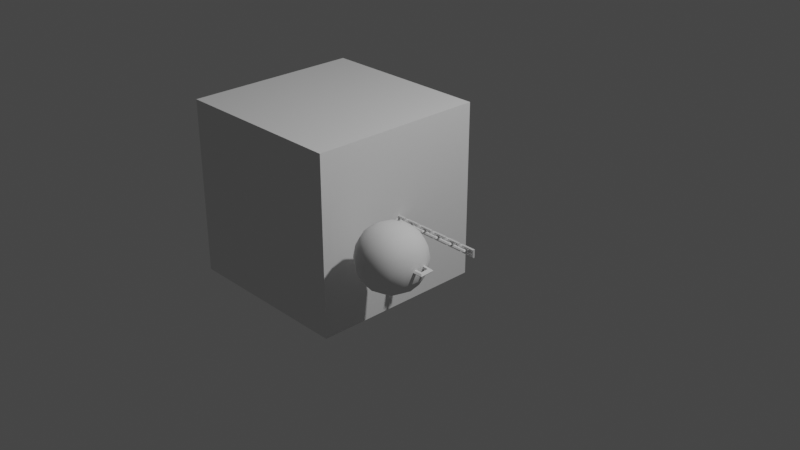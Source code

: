 # Source: ChainWeapon.blend  (saved by Blender 3.3.6; exported with 4.5.12 LTS)
import bpy
from mathutils import Matrix  # noqa: F401  (used for matrix-valued properties, if any)

bpy.ops.wm.read_factory_settings(use_empty=True)
scene = bpy.context.scene
scene.name = 'Scene'

# ---- collections
col_collection = bpy.data.collections.new('Collection'); scene.collection.children.link(col_collection)

# ---- node groups
ng_auto_smooth = bpy.data.node_groups.new('Auto Smooth', 'GeometryNodeTree')
_s = ng_auto_smooth.interface.new_socket(name='Geometry', in_out='OUTPUT', socket_type='NodeSocketGeometry')
_s = ng_auto_smooth.interface.new_socket(name='Geometry', in_out='INPUT', socket_type='NodeSocketGeometry')
_s = ng_auto_smooth.interface.new_socket(name='Angle', in_out='INPUT', socket_type='NodeSocketFloat')
_s.subtype = 'ANGLE'
_s.min_value = 0.0
_s.max_value = 3.142
ng_auto_smooth.is_modifier = True
_N = ng_auto_smooth.nodes; _L = ng_auto_smooth.links
n0 = _N.new('NodeGroupOutput'); n0.name = 'Group Output'; n0.location = (480, -100)
n1 = _N.new('NodeGroupInput'); n1.name = 'Group Input'; n1.location = (-420, -300)
n2 = _N.new('NodeGroupInput'); n2.name = 'Group Input.001'; n2.location = (-60, -100)
n3 = _N.new('GeometryNodeSetShadeSmooth'); n3.name = 'Set Shade Smooth'; n3.location = (120, -100)
n3.domain = 'EDGE'
n4 = _N.new('GeometryNodeSetShadeSmooth'); n4.name = 'Set Shade Smooth.001'; n4.location = (300, -100)
n5 = _N.new('GeometryNodeInputMeshEdgeAngle'); n5.name = 'Edge Angle'; n5.location = (-420, -220)
n6 = _N.new('GeometryNodeInputEdgeSmooth'); n6.name = 'Is Edge Smooth'; n6.location = (-60, -160)
n7 = _N.new('GeometryNodeInputShadeSmooth'); n7.name = 'Is Face Smooth'; n7.location = (-240, -340)
n8 = _N.new('FunctionNodeBooleanMath'); n8.name = 'Boolean Math'; n8.location = (-60, -220)
n9 = _N.new('FunctionNodeCompare'); n9.name = 'Compare'; n9.location = (-240, -180)
n9.operation = 'LESS_EQUAL'
_L.new(n5.outputs[0], n9.inputs[0])
_L.new(n4.outputs[0], n0.inputs[0])
_L.new(n1.outputs[1], n9.inputs[1])
_L.new(n9.outputs[0], n8.inputs[0])
_L.new(n7.outputs[0], n8.inputs[1])
_L.new(n2.outputs[0], n3.inputs[0])
_L.new(n6.outputs[0], n3.inputs[1])
_L.new(n3.outputs[0], n4.inputs[0])
_L.new(n8.outputs[0], n3.inputs[2])
n0.is_active_output = True

# ---- world
world_world = bpy.data.worlds.new('World'); scene.world = world_world
world_world.use_nodes = True; world_world.node_tree.nodes.clear()
_N = world_world.node_tree.nodes; _L = world_world.node_tree.links
n0 = _N.new('ShaderNodeOutputWorld'); n0.name = 'World Output'; n0.location = (300, 300)
n1 = _N.new('ShaderNodeBackground'); n1.name = 'Background'; n1.location = (10, 300)
n1.inputs[0].default_value = (0.05088, 0.05088, 0.05088, 1.0)
_L.new(n1.outputs[0], n0.inputs[0])
n0.is_active_output = True
world_world.color = (0.05088, 0.05088, 0.05088)
world_world.use_sun_shadow = False
world_world.sun_shadow_jitter_overblur = 0.0

# ---- cameras
cam_camera = bpy.data.cameras.new('Camera')
cam_camera.clip_end = 100.0
cam_camera.ortho_scale = 7.314

# ---- lights
light_light = bpy.data.lights.new('Light', 'POINT')
light_light.transmission_factor = 0.0
light_light.energy = 1000.0
light_light.shadow_soft_size = 0.1
light_light.shadow_maximum_resolution = 0.006
light_light.use_absolute_resolution = True

# ---- meshes
me_cube_001 = bpy.data.meshes.new('Cube.001')
me_cube_001.from_pydata([(-0.06208, -0.02421, -0.01303), (-0.06208, -0.02421, 0.01303), (-0.06208, 0.02421, -0.01303), (-0.06208, 0.02421, 0.01303), (0.03523, -0.02421, -0.01303), (0.03523, -0.02421, 0.01303), (0.03523, 0.02421, -0.01303), (0.03523, 0.02421, 0.01303), (-0.08312, 0.03866, -0.01303), (-0.08312, -0.03866, -0.01303), (-0.08312, -0.03866, 0.01303), (-0.08312, 0.03866, 0.01303), (0.05627, 0.03866, -0.01303), (0.05627, 0.03866, 0.01303), (0.05627, -0.03866, -0.01303), (0.05627, -0.03866, 0.01303), (-0.09196, -0.04781, 0.0), (-0.09196, 0.04781, 0.0), (0.06511, 0.04781, 0.0), (0.06511, -0.04781, 0.0), (-0.05219, -0.01519, 0.0), (0.02534, -0.01519, 0.0), (0.02534, 0.01519, 0.0), (-0.05219, 0.01519, 0.0)], [], [(16, 10, 11, 17), (17, 11, 13, 18), (18, 13, 15, 19), (19, 15, 10, 16), (21, 22, 6, 4), (20, 21, 4, 0), (2, 0, 9, 8), (1, 3, 11, 10), (6, 2, 8, 12), (3, 7, 13, 11), (4, 6, 12, 14), (7, 5, 15, 13), (0, 4, 14, 9), (5, 1, 10, 15), (22, 23, 2, 6), (23, 20, 0, 2), (14, 19, 16, 9), (12, 18, 19, 14), (8, 17, 18, 12), (9, 16, 17, 8), (3, 1, 20, 23), (7, 3, 23, 22), (1, 5, 21, 20), (5, 7, 22, 21)])
_uv = me_cube_001.uv_layers.new(name='UVMap')
_uv.uv.foreach_set('vector', [0.5, 0.0, 0.625, 0.0, 0.625, 0.25, 0.5, 0.25, 0.5, 0.25, 0.625, 0.25, 0.625, 0.5, 0.5, 0.5, 0.5, 0.5, 0.625, 0.5, 0.625, 0.75, 0.5, 0.75, 0.5, 0.75, 0.625, 0.75, 0.625, 1.0, 0.5, 1.0, 0.5, 0.7179, 0.5, 0.5321, 0.3429, 0.5321, 0.3429, 0.7179, 0.5, 0.7179, 0.5, 0.7179, 0.3429, 0.7179, 0.1571, 0.7179, 0.1571, 0.5321, 0.1571, 0.7179, 0.125, 0.75, 0.125, 0.5, 0.8429, 0.7179, 0.8429, 0.5321, 0.875, 0.5, 0.875, 0.75, 0.3429, 0.5321, 0.1571, 0.5321, 0.125, 0.5, 0.375, 0.5, 0.8429, 0.5321, 0.6571, 0.5321, 0.625, 0.5, 0.875, 0.5, 0.3429, 0.7179, 0.3429, 0.5321, 0.375, 0.5, 0.375, 0.75, 0.6571, 0.5321, 0.6571, 0.7179, 0.625, 0.75, 0.625, 0.5, 0.1571, 0.7179, 0.3429, 0.7179, 0.375, 0.75, 0.125, 0.75, 0.6571, 0.7179, 0.8429, 0.7179, 0.875, 0.75, 0.625, 0.75, 0.5, 0.5321, 0.5, 0.5321, 0.1571, 0.5321, 0.3429, 0.5321, 0.5, 0.5321, 0.5, 0.7179, 0.1571, 0.7179, 0.1571, 0.5321, 0.375, 0.75, 0.5, 0.75, 0.5, 1.0, 0.375, 1.0, 0.375, 0.5, 0.5, 0.5, 0.5, 0.75, 0.375, 0.75, 0.375, 0.25, 0.5, 0.25, 0.5, 0.5, 0.375, 0.5, 0.375, 0.0, 0.5, 0.0, 0.5, 0.25, 0.375, 0.25, 0.8429, 0.5321, 0.8429, 0.7179, 0.5, 0.7179, 0.5, 0.5321, 0.6571, 0.5321, 0.8429, 0.5321, 0.5, 0.5321, 0.5, 0.5321, 0.8429, 0.7179, 0.6571, 0.7179, 0.5, 0.7179, 0.5, 0.7179, 0.6571, 0.7179, 0.6571, 0.5321, 0.5, 0.5321, 0.5, 0.7179])
me_cube_001.update()
me_cube_002 = bpy.data.meshes.new('Cube.002')
me_cube_002.from_pydata([(-0.5794, -0.2177, -0.2454), (-0.5794, -0.2177, 0.1798), (-0.5794, 0.2076, -0.2454), (-0.5794, 0.2076, 0.1798), (-0.1542, -0.2177, -0.2454), (-0.1542, -0.2177, 0.1798), (-0.1542, 0.2076, -0.2454), (-0.1542, 0.2076, 0.1798), (-0.6104, 0.1211, -0.2764), (-0.626, -0.005049, -0.2919), (-0.6104, -0.1312, -0.2764), (-0.6104, -0.2487, -0.1589), (-0.626, -0.2642, -0.03276), (-0.6104, -0.2487, 0.09338), (-0.6104, -0.1312, 0.2109), (-0.626, -0.005049, 0.2264), (-0.6104, 0.1211, 0.2109), (-0.6104, 0.2386, 0.09338), (-0.626, 0.2541, -0.03276), (-0.6104, 0.2386, -0.1589), (-0.2406, 0.2386, -0.2764), (-0.3668, 0.2541, -0.2919), (-0.4929, 0.2386, -0.2764), (-0.4929, 0.2386, 0.2109), (-0.3668, 0.2541, 0.2264), (-0.2406, 0.2386, 0.2109), (-0.1232, 0.2386, 0.09338), (-0.1076, 0.2541, -0.03276), (-0.1232, 0.2386, -0.1589), (-0.1232, -0.1312, -0.2764), (-0.1076, -0.005049, -0.2919), (-0.1232, 0.1211, -0.2764), (-0.1232, 0.1211, 0.2109), (-0.1076, -0.005049, 0.2264), (-0.1232, -0.1312, 0.2109), (-0.1232, -0.2487, 0.09338), (-0.1076, -0.2642, -0.03276), (-0.1232, -0.2487, -0.1589), (-0.4929, -0.2487, -0.2764), (-0.3668, -0.2642, -0.2919), (-0.2406, -0.2487, -0.2764), (-0.2406, -0.2487, 0.2109), (-0.3668, -0.2642, 0.2264), (-0.4929, -0.2487, 0.2109), (-0.6767, -0.1395, -0.1672), (-0.6992, -0.1467, -0.03276), (-0.6767, -0.1395, 0.1017), (-0.6992, -0.005049, -0.1744), (-0.7237, -0.005049, -0.03276), (-0.6992, -0.005049, 0.1089), (-0.6767, 0.1294, -0.1672), (-0.6992, 0.1366, -0.03276), (-0.6767, 0.1294, 0.1017), (-0.5012, 0.3049, -0.1672), (-0.5084, 0.3274, -0.03276), (-0.5012, 0.3049, 0.1017), (-0.3668, 0.3274, -0.1744), (-0.3668, 0.3519, -0.03276), (-0.3668, 0.3274, 0.1089), (-0.2323, 0.3049, -0.1672), (-0.2251, 0.3274, -0.03276), (-0.2323, 0.3049, 0.1017), (-0.05681, 0.1294, -0.1672), (-0.03434, 0.1366, -0.03276), (-0.05681, 0.1294, 0.1017), (-0.03434, -0.005049, -0.1744), (-0.009819, -0.005049, -0.03276), (-0.03434, -0.005049, 0.1089), (-0.05681, -0.1395, -0.1672), (-0.03434, -0.1467, -0.03276), (-0.05681, -0.1395, 0.1017), (-0.2323, -0.315, -0.1672), (-0.2251, -0.3375, -0.03276), (-0.2323, -0.315, 0.1017), (-0.3668, -0.3375, -0.1744), (-0.3668, -0.362, -0.03276), (-0.3668, -0.3375, 0.1089), (-0.5012, -0.315, -0.1672), (-0.5084, -0.3375, -0.03276), (-0.5012, -0.315, 0.1017), (-0.5012, 0.1294, -0.3427), (-0.3668, 0.1366, -0.3652), (-0.2323, 0.1294, -0.3427), (-0.5084, -0.005049, -0.3652), (-0.3668, -0.005049, -0.3897), (-0.2251, -0.005049, -0.3652), (-0.5012, -0.1395, -0.3427), (-0.3668, -0.1467, -0.3652), (-0.2323, -0.1395, -0.3427), (-0.2323, 0.1294, 0.2772), (-0.3668, 0.1366, 0.2997), (-0.5012, 0.1294, 0.2772), (-0.2251, -0.005049, 0.2997), (-0.3668, -0.005049, 0.3242), (-0.5084, -0.005049, 0.2997), (-0.2323, -0.1395, 0.2772), (-0.3668, -0.1467, 0.2997), (-0.5012, -0.1395, 0.2772), (0.0726, -0.01647, -0.06901), (0.06474, -0.01647, 0.06543), (-0.06829, -0.01647, -0.06901), (-0.06899, -0.01647, 0.07265), (0.04652, -0.01647, -0.0444), (0.04146, -0.01647, 0.04204), (-0.04381, -0.01647, -0.0444), (-0.04426, -0.01647, 0.04667), (0.04652, 0.01647, -0.0444), (0.04146, 0.01647, 0.04204), (-0.04381, 0.01647, -0.0444), (-0.04426, 0.01647, 0.04667), (0.0726, 0.01647, -0.06901), (0.06474, 0.01647, 0.06543), (-0.06829, 0.01647, -0.06901), (-0.06899, 0.01647, 0.07265), (-0.08429, 0.0, 0.08875), (0.07909, 0.0, 0.07993), (0.0887, 0.0, -0.08431), (-0.08343, 0.0, -0.08431)], [], [(44, 45, 48, 47), (45, 46, 49, 48), (47, 48, 51, 50), (48, 49, 52, 51), (0, 11, 44, 10), (11, 12, 45, 44), (12, 13, 46, 45), (13, 1, 14, 46), (46, 14, 15, 49), (49, 15, 16, 52), (52, 16, 3, 17), (51, 52, 17, 18), (50, 51, 18, 19), (8, 50, 19, 2), (9, 47, 50, 8), (10, 44, 47, 9), (53, 54, 57, 56), (54, 55, 58, 57), (56, 57, 60, 59), (57, 58, 61, 60), (2, 19, 53, 22), (19, 18, 54, 53), (18, 17, 55, 54), (17, 3, 23, 55), (55, 23, 24, 58), (58, 24, 25, 61), (61, 25, 7, 26), (60, 61, 26, 27), (59, 60, 27, 28), (20, 59, 28, 6), (21, 56, 59, 20), (22, 53, 56, 21), (62, 63, 66, 65), (63, 64, 67, 66), (65, 66, 69, 68), (66, 67, 70, 69), (6, 28, 62, 31), (28, 27, 63, 62), (27, 26, 64, 63), (26, 7, 32, 64), (64, 32, 33, 67), (67, 33, 34, 70), (70, 34, 5, 35), (69, 70, 35, 36), (68, 69, 36, 37), (29, 68, 37, 4), (30, 65, 68, 29), (31, 62, 65, 30), (71, 72, 75, 74), (72, 73, 76, 75), (74, 75, 78, 77), (75, 76, 79, 78), (4, 37, 71, 40), (37, 36, 72, 71), (36, 35, 73, 72), (35, 5, 41, 73), (73, 41, 42, 76), (76, 42, 43, 79), (79, 43, 1, 13), (78, 79, 13, 12), (77, 78, 12, 11), (38, 77, 11, 0), (39, 74, 77, 38), (40, 71, 74, 39), (80, 81, 84, 83), (81, 82, 85, 84), (83, 84, 87, 86), (84, 85, 88, 87), (2, 22, 80, 8), (22, 21, 81, 80), (21, 20, 82, 81), (20, 6, 31, 82), (82, 31, 30, 85), (85, 30, 29, 88), (88, 29, 4, 40), (87, 88, 40, 39), (86, 87, 39, 38), (10, 86, 38, 0), (9, 83, 86, 10), (8, 80, 83, 9), (89, 90, 93, 92), (90, 91, 94, 93), (92, 93, 96, 95), (93, 94, 97, 96), (7, 25, 89, 32), (25, 24, 90, 89), (24, 23, 91, 90), (23, 3, 16, 91), (91, 16, 15, 94), (94, 15, 14, 97), (97, 14, 1, 43), (96, 97, 43, 42), (95, 96, 42, 41), (34, 95, 41, 5), (33, 92, 95, 34), (32, 89, 92, 33), (107, 111, 110, 106), (103, 102, 98, 99), (102, 104, 100, 98), (105, 103, 99, 101), (106, 110, 112, 108), (109, 113, 111, 107), (115, 111, 113, 114), (116, 110, 111, 115), (105, 109, 107, 103), (103, 107, 106, 102), (117, 112, 110, 116), (102, 106, 108, 104), (100, 117, 116, 98), (98, 116, 115, 99), (99, 115, 114, 101)])
me_cube_002.polygons.foreach_set('use_smooth', [True] * 111)
_uv = me_cube_002.uv_layers.new(name='UVMap')
_uv.uv.foreach_set('vector', [0.4375, 0.0625, 0.5, 0.0625, 0.5, 0.125, 0.4375, 0.125, 0.5, 0.0625, 0.5625, 0.0625, 0.5625, 0.125, 0.5, 0.125, 0.4375, 0.125, 0.5, 0.125, 0.5, 0.1875, 0.4375, 0.1875, 0.5, 0.125, 0.5625, 0.125, 0.5625, 0.1875, 0.5, 0.1875, 0.375, 0.0, 0.4375, 0.0, 0.4375, 0.0625, 0.375, 0.0625, 0.4375, 0.0, 0.5, 0.0, 0.5, 0.0625, 0.4375, 0.0625, 0.5, 0.0, 0.5625, 0.0, 0.5625, 0.0625, 0.5, 0.0625, 0.5625, 0.0, 0.625, 0.0, 0.625, 0.0625, 0.5625, 0.0625, 0.5625, 0.0625, 0.625, 0.0625, 0.625, 0.125, 0.5625, 0.125, 0.5625, 0.125, 0.625, 0.125, 0.625, 0.1875, 0.5625, 0.1875, 0.5625, 0.1875, 0.625, 0.1875, 0.625, 0.25, 0.5625, 0.25, 0.5, 0.1875, 0.5625, 0.1875, 0.5625, 0.25, 0.5, 0.25, 0.4375, 0.1875, 0.5, 0.1875, 0.5, 0.25, 0.4375, 0.25, 0.375, 0.1875, 0.4375, 0.1875, 0.4375, 0.25, 0.375, 0.25, 0.375, 0.125, 0.4375, 0.125, 0.4375, 0.1875, 0.375, 0.1875, 0.375, 0.0625, 0.4375, 0.0625, 0.4375, 0.125, 0.375, 0.125, 0.4375, 0.3125, 0.5, 0.3125, 0.5, 0.375, 0.4375, 0.375, 0.5, 0.3125, 0.5625, 0.3125, 0.5625, 0.375, 0.5, 0.375, 0.4375, 0.375, 0.5, 0.375, 0.5, 0.4375, 0.4375, 0.4375, 0.5, 0.375, 0.5625, 0.375, 0.5625, 0.4375, 0.5, 0.4375, 0.375, 0.25, 0.4375, 0.25, 0.4375, 0.3125, 0.375, 0.3125, 0.4375, 0.25, 0.5, 0.25, 0.5, 0.3125, 0.4375, 0.3125, 0.5, 0.25, 0.5625, 0.25, 0.5625, 0.3125, 0.5, 0.3125, 0.5625, 0.25, 0.625, 0.25, 0.625, 0.3125, 0.5625, 0.3125, 0.5625, 0.3125, 0.625, 0.3125, 0.625, 0.375, 0.5625, 0.375, 0.5625, 0.375, 0.625, 0.375, 0.625, 0.4375, 0.5625, 0.4375, 0.5625, 0.4375, 0.625, 0.4375, 0.625, 0.5, 0.5625, 0.5, 0.5, 0.4375, 0.5625, 0.4375, 0.5625, 0.5, 0.5, 0.5, 0.4375, 0.4375, 0.5, 0.4375, 0.5, 0.5, 0.4375, 0.5, 0.375, 0.4375, 0.4375, 0.4375, 0.4375, 0.5, 0.375, 0.5, 0.375, 0.375, 0.4375, 0.375, 0.4375, 0.4375, 0.375, 0.4375, 0.375, 0.3125, 0.4375, 0.3125, 0.4375, 0.375, 0.375, 0.375, 0.4375, 0.5625, 0.5, 0.5625, 0.5, 0.625, 0.4375, 0.625, 0.5, 0.5625, 0.5625, 0.5625, 0.5625, 0.625, 0.5, 0.625, 0.4375, 0.625, 0.5, 0.625, 0.5, 0.6875, 0.4375, 0.6875, 0.5, 0.625, 0.5625, 0.625, 0.5625, 0.6875, 0.5, 0.6875, 0.375, 0.5, 0.4375, 0.5, 0.4375, 0.5625, 0.375, 0.5625, 0.4375, 0.5, 0.5, 0.5, 0.5, 0.5625, 0.4375, 0.5625, 0.5, 0.5, 0.5625, 0.5, 0.5625, 0.5625, 0.5, 0.5625, 0.5625, 0.5, 0.625, 0.5, 0.625, 0.5625, 0.5625, 0.5625, 0.5625, 0.5625, 0.625, 0.5625, 0.625, 0.625, 0.5625, 0.625, 0.5625, 0.625, 0.625, 0.625, 0.625, 0.6875, 0.5625, 0.6875, 0.5625, 0.6875, 0.625, 0.6875, 0.625, 0.75, 0.5625, 0.75, 0.5, 0.6875, 0.5625, 0.6875, 0.5625, 0.75, 0.5, 0.75, 0.4375, 0.6875, 0.5, 0.6875, 0.5, 0.75, 0.4375, 0.75, 0.375, 0.6875, 0.4375, 0.6875, 0.4375, 0.75, 0.375, 0.75, 0.375, 0.625, 0.4375, 0.625, 0.4375, 0.6875, 0.375, 0.6875, 0.375, 0.5625, 0.4375, 0.5625, 0.4375, 0.625, 0.375, 0.625, 0.4375, 0.8125, 0.5, 0.8125, 0.5, 0.875, 0.4375, 0.875, 0.5, 0.8125, 0.5625, 0.8125, 0.5625, 0.875, 0.5, 0.875, 0.4375, 0.875, 0.5, 0.875, 0.5, 0.9375, 0.4375, 0.9375, 0.5, 0.875, 0.5625, 0.875, 0.5625, 0.9375, 0.5, 0.9375, 0.375, 0.75, 0.4375, 0.75, 0.4375, 0.8125, 0.375, 0.8125, 0.4375, 0.75, 0.5, 0.75, 0.5, 0.8125, 0.4375, 0.8125, 0.5, 0.75, 0.5625, 0.75, 0.5625, 0.8125, 0.5, 0.8125, 0.5625, 0.75, 0.625, 0.75, 0.625, 0.8125, 0.5625, 0.8125, 0.5625, 0.8125, 0.625, 0.8125, 0.625, 0.875, 0.5625, 0.875, 0.5625, 0.875, 0.625, 0.875, 0.625, 0.9375, 0.5625, 0.9375, 0.5625, 0.9375, 0.625, 0.9375, 0.625, 1.0, 0.5625, 1.0, 0.5, 0.9375, 0.5625, 0.9375, 0.5625, 1.0, 0.5, 1.0, 0.4375, 0.9375, 0.5, 0.9375, 0.5, 1.0, 0.4375, 1.0, 0.375, 0.9375, 0.4375, 0.9375, 0.4375, 1.0, 0.375, 1.0, 0.375, 0.875, 0.4375, 0.875, 0.4375, 0.9375, 0.375, 0.9375, 0.375, 0.8125, 0.4375, 0.8125, 0.4375, 0.875, 0.375, 0.875, 0.1875, 0.5625, 0.25, 0.5625, 0.25, 0.625, 0.1875, 0.625, 0.25, 0.5625, 0.3125, 0.5625, 0.3125, 0.625, 0.25, 0.625, 0.1875, 0.625, 0.25, 0.625, 0.25, 0.6875, 0.1875, 0.6875, 0.25, 0.625, 0.3125, 0.625, 0.3125, 0.6875, 0.25, 0.6875, 0.125, 0.5, 0.1875, 0.5, 0.1875, 0.5625, 0.125, 0.5625, 0.1875, 0.5, 0.25, 0.5, 0.25, 0.5625, 0.1875, 0.5625, 0.25, 0.5, 0.3125, 0.5, 0.3125, 0.5625, 0.25, 0.5625, 0.3125, 0.5, 0.375, 0.5, 0.375, 0.5625, 0.3125, 0.5625, 0.3125, 0.5625, 0.375, 0.5625, 0.375, 0.625, 0.3125, 0.625, 0.3125, 0.625, 0.375, 0.625, 0.375, 0.6875, 0.3125, 0.6875, 0.3125, 0.6875, 0.375, 0.6875, 0.375, 0.75, 0.3125, 0.75, 0.25, 0.6875, 0.3125, 0.6875, 0.3125, 0.75, 0.25, 0.75, 0.1875, 0.6875, 0.25, 0.6875, 0.25, 0.75, 0.1875, 0.75, 0.125, 0.6875, 0.1875, 0.6875, 0.1875, 0.75, 0.125, 0.75, 0.125, 0.625, 0.1875, 0.625, 0.1875, 0.6875, 0.125, 0.6875, 0.125, 0.5625, 0.1875, 0.5625, 0.1875, 0.625, 0.125, 0.625, 0.6875, 0.5625, 0.75, 0.5625, 0.75, 0.625, 0.6875, 0.625, 0.75, 0.5625, 0.8125, 0.5625, 0.8125, 0.625, 0.75, 0.625, 0.6875, 0.625, 0.75, 0.625, 0.75, 0.6875, 0.6875, 0.6875, 0.75, 0.625, 0.8125, 0.625, 0.8125, 0.6875, 0.75, 0.6875, 0.625, 0.5, 0.6875, 0.5, 0.6875, 0.5625, 0.625, 0.5625, 0.6875, 0.5, 0.75, 0.5, 0.75, 0.5625, 0.6875, 0.5625, 0.75, 0.5, 0.8125, 0.5, 0.8125, 0.5625, 0.75, 0.5625, 0.8125, 0.5, 0.875, 0.5, 0.875, 0.5625, 0.8125, 0.5625, 0.8125, 0.5625, 0.875, 0.5625, 0.875, 0.625, 0.8125, 0.625, 0.8125, 0.625, 0.875, 0.625, 0.875, 0.6875, 0.8125, 0.6875, 0.8125, 0.6875, 0.875, 0.6875, 0.875, 0.75, 0.8125, 0.75, 0.75, 0.6875, 0.8125, 0.6875, 0.8125, 0.75, 0.75, 0.75, 0.6875, 0.6875, 0.75, 0.6875, 0.75, 0.75, 0.6875, 0.75, 0.625, 0.6875, 0.6875, 0.6875, 0.6875, 0.75, 0.625, 0.75, 0.625, 0.625, 0.6875, 0.625, 0.6875, 0.6875, 0.625, 0.6875, 0.625, 0.5625, 0.6875, 0.5625, 0.6875, 0.625, 0.625, 0.625, 0.5512, 0.5739, 0.5625, 0.5625, 0.5, 0.5625, 0.5113, 0.5736, 0.5512, 0.5739, 0.5113, 0.5736, 0.5, 0.5625, 0.5625, 0.5625, 0.5113, 0.5736, 0.511, 0.6139, 0.5, 0.625, 0.5, 0.5625, 0.5515, 0.6136, 0.5512, 0.5739, 0.5625, 0.5625, 0.5625, 0.625, 0.5113, 0.5736, 0.5, 0.5625, 0.5, 0.625, 0.511, 0.6139, 0.5515, 0.6136, 0.5625, 0.625, 0.5625, 0.5625, 0.5512, 0.5739, 0.5625, 0.5625, 0.5625, 0.5625, 0.5625, 0.625, 0.5625, 0.625, 0.5, 0.5625, 0.5, 0.5625, 0.5625, 0.5625, 0.5625, 0.5625, 0.5515, 0.6136, 0.5515, 0.6136, 0.5512, 0.5739, 0.5512, 0.5739, 0.5512, 0.5739, 0.5512, 0.5739, 0.5113, 0.5736, 0.5113, 0.5736, 0.5, 0.625, 0.5, 0.625, 0.5, 0.5625, 0.5, 0.5625, 0.5113, 0.5736, 0.5113, 0.5736, 0.511, 0.6139, 0.511, 0.6139, 0.5, 0.625, 0.5, 0.625, 0.5, 0.5625, 0.5, 0.5625, 0.5, 0.5625, 0.5, 0.5625, 0.5625, 0.5625, 0.5625, 0.5625, 0.5625, 0.5625, 0.5625, 0.5625, 0.5625, 0.625, 0.5625, 0.625])
me_cube_002.update()
me_cube_004 = bpy.data.meshes.new('Cube.004')
me_cube_004.from_pydata([(-1.0, -1.0, -1.0), (-1.0, -1.0, 1.0), (-1.0, 1.0, -1.0), (-1.0, 1.0, 1.0), (1.0, -1.0, -1.0), (1.0, -1.0, 1.0), (1.0, 1.0, -1.0), (1.0, 1.0, 1.0)], [], [(0, 1, 3, 2), (2, 3, 7, 6), (6, 7, 5, 4), (4, 5, 1, 0), (2, 6, 4, 0), (7, 3, 1, 5)])
_uv = me_cube_004.uv_layers.new(name='UVMap')
_uv.uv.foreach_set('vector', [0.375, 0.0, 0.625, 0.0, 0.625, 0.25, 0.375, 0.25, 0.375, 0.25, 0.625, 0.25, 0.625, 0.5, 0.375, 0.5, 0.375, 0.5, 0.625, 0.5, 0.625, 0.75, 0.375, 0.75, 0.375, 0.75, 0.625, 0.75, 0.625, 1.0, 0.375, 1.0, 0.125, 0.5, 0.375, 0.5, 0.375, 0.75, 0.125, 0.75, 0.625, 0.5, 0.875, 0.5, 0.875, 0.75, 0.625, 0.75])
me_cube_004.update()
me_sphere_005 = bpy.data.meshes.new('Sphere.005')
me_sphere_005.from_pydata([(0.07466, 0.1802, 0.9808), (0.1464, 0.3536, 0.9239), (0.2126, 0.5133, 0.8315), (0.2706, 0.6533, 0.7071), (0.3182, 0.7682, 0.5556), (0.3536, 0.8536, 0.3827), (0.3753, 0.9061, 0.1951), (0.3827, 0.9239, 0.0), (0.3753, 0.9061, -0.1951), (0.3536, 0.8536, -0.3827), (0.3182, 0.7682, -0.5556), (0.2706, 0.6533, -0.7071), (0.2126, 0.5133, -0.8315), (0.1464, 0.3536, -0.9239), (0.07466, 0.1802, -0.9808), (0.1802, 0.07466, 0.9808), (0.3536, 0.1464, 0.9239), (0.5133, 0.2126, 0.8315), (0.6533, 0.2706, 0.7071), (0.7682, 0.3182, 0.5556), (0.8536, 0.3536, 0.3827), (0.9061, 0.3753, 0.1951), (0.9239, 0.3827, 0.0), (0.9061, 0.3753, -0.1951), (0.8536, 0.3536, -0.3827), (0.7682, 0.3182, -0.5556), (0.6533, 0.2706, -0.7071), (0.5133, 0.2126, -0.8315), (0.3536, 0.1464, -0.9239), (0.1802, 0.07466, -0.9808), (0.1802, -0.07466, 0.9808), (0.3536, -0.1464, 0.9239), (0.5133, -0.2126, 0.8315), (0.6533, -0.2706, 0.7071), (0.7682, -0.3182, 0.5556), (0.8536, -0.3536, 0.3827), (0.9061, -0.3753, 0.1951), (0.9239, -0.3827, 0.0), (0.9061, -0.3753, -0.1951), (0.8536, -0.3536, -0.3827), (0.7682, -0.3182, -0.5556), (0.6533, -0.2706, -0.7071), (0.5133, -0.2126, -0.8315), (0.3536, -0.1464, -0.9239), (0.1802, -0.07466, -0.9808), (0.07466, -0.1802, 0.9808), (0.1464, -0.3536, 0.9239), (0.2126, -0.5133, 0.8315), (0.2706, -0.6533, 0.7071), (0.3182, -0.7682, 0.5556), (0.3536, -0.8536, 0.3827), (0.3753, -0.9061, 0.1951), (0.3827, -0.9239, 0.0), (0.3753, -0.9061, -0.1951), (0.3536, -0.8536, -0.3827), (0.3182, -0.7682, -0.5556), (0.2706, -0.6533, -0.7071), (0.2126, -0.5133, -0.8315), (0.1464, -0.3536, -0.9239), (0.07466, -0.1802, -0.9808), (-0.07466, -0.1802, 0.9808), (-0.1464, -0.3536, 0.9239), (-0.2126, -0.5133, 0.8315), (-0.2706, -0.6533, 0.7071), (-0.3182, -0.7682, 0.5556), (-0.3536, -0.8536, 0.3827), (-0.3753, -0.9061, 0.1951), (-0.3827, -0.9239, 0.0), (-0.3753, -0.9061, -0.1951), (-0.3536, -0.8536, -0.3827), (-0.3182, -0.7682, -0.5556), (-0.2706, -0.6533, -0.7071), (-0.2126, -0.5133, -0.8315), (-0.1464, -0.3536, -0.9239), (-0.07466, -0.1802, -0.9808), (0.0, 0.0, -1.0), (-0.1802, -0.07466, 0.9808), (-0.3536, -0.1464, 0.9239), (-0.5133, -0.2126, 0.8315), (-0.6533, -0.2706, 0.7071), (-0.7682, -0.3182, 0.5556), (-0.8536, -0.3536, 0.3827), (-0.9061, -0.3753, 0.1951), (-0.9239, -0.3827, 0.0), (-0.9061, -0.3753, -0.1951), (-0.8536, -0.3536, -0.3827), (-0.7682, -0.3182, -0.5556), (-0.6533, -0.2706, -0.7071), (-0.5133, -0.2126, -0.8315), (-0.3536, -0.1464, -0.9239), (-0.1802, -0.07466, -0.9808), (0.0, 0.0, 1.0), (-0.1802, 0.07466, 0.9808), (-0.3536, 0.1464, 0.9239), (-0.5133, 0.2126, 0.8315), (-0.6533, 0.2706, 0.7071), (-0.7682, 0.3182, 0.5556), (-0.8536, 0.3536, 0.3827), (-0.9061, 0.3753, 0.1951), (-0.9239, 0.3827, 0.0), (-0.9061, 0.3753, -0.1951), (-0.8536, 0.3536, -0.3827), (-0.7682, 0.3182, -0.5556), (-0.6533, 0.2706, -0.7071), (-0.5133, 0.2126, -0.8315), (-0.3536, 0.1464, -0.9239), (-0.1802, 0.07466, -0.9808), (-0.07466, 0.1802, 0.9808), (-0.1464, 0.3536, 0.9239), (-0.2126, 0.5133, 0.8315), (-0.2706, 0.6533, 0.7071), (-0.3182, 0.7682, 0.5556), (-0.3536, 0.8536, 0.3827), (-0.3753, 0.9061, 0.1951), (-0.3827, 0.9239, 0.0), (-0.3753, 0.9061, -0.1951), (-0.3536, 0.8536, -0.3827), (-0.3182, 0.7682, -0.5556), (-0.2706, 0.6533, -0.7071), (-0.2126, 0.5133, -0.8315), (-0.1464, 0.3536, -0.9239), (-0.07466, 0.1802, -0.9808)], [(0, 1), (1, 2), (2, 3), (3, 4), (4, 5), (5, 6), (6, 7), (7, 8), (8, 9), (9, 10), (10, 11), (11, 12), (12, 13), (13, 14), (15, 16), (16, 17), (17, 18), (18, 19), (19, 20), (20, 21), (21, 22), (22, 23), (23, 24), (24, 25), (25, 26), (26, 27), (27, 28), (28, 29), (30, 31), (31, 32), (32, 33), (33, 34), (34, 35), (35, 36), (36, 37), (37, 38), (38, 39), (39, 40), (40, 41), (41, 42), (42, 43), (43, 44), (45, 46), (46, 47), (47, 48), (48, 49), (49, 50), (50, 51), (51, 52), (52, 53), (53, 54), (54, 55), (55, 56), (56, 57), (57, 58), (58, 59), (60, 61), (61, 62), (62, 63), (63, 64), (64, 65), (65, 66), (66, 67), (67, 68), (68, 69), (69, 70), (70, 71), (71, 72), (72, 73), (73, 74), (74, 75), (76, 77), (77, 78), (78, 79), (79, 80), (80, 81), (81, 82), (82, 83), (83, 84), (84, 85), (85, 86), (86, 87), (87, 88), (88, 89), (89, 90), (92, 93), (93, 94), (94, 95), (95, 96), (96, 97), (97, 98), (98, 99), (99, 100), (100, 101), (101, 102), (102, 103), (103, 104), (104, 105), (105, 106), (107, 108), (108, 109), (109, 110), (110, 111), (111, 112), (112, 113), (113, 114), (114, 115), (115, 116), (116, 117), (117, 118), (118, 119), (119, 120), (120, 121), (91, 0), (14, 75), (91, 15), (29, 75), (91, 30), (44, 75), (91, 45), (59, 75), (91, 60), (91, 76), (90, 75), (91, 92), (106, 75), (91, 107), (121, 75)], [])
_uv = me_sphere_005.uv_layers.new(name='UVMap')
_uv.uv.foreach_set('vector', [])
me_sphere_005.update()

# ---- curves / text
cu_beziercurve = bpy.data.curves.new('BezierCurve', 'CURVE')
cu_beziercurve.dimensions = '3D'
_sp = cu_beziercurve.splines.new('BEZIER'); _sp.bezier_points.add(1)
_sp.bezier_points.foreach_set('co', [-1.0, 0.0, 0.0, 1.0, 0.0, 0.0])
_sp.bezier_points.foreach_set('handle_left', [-1.781, 0.0, 0.0, 0.2192, 0.0, 0.0])
_sp.bezier_points.foreach_set('handle_right', [-0.2192, 0.0, 0.0, 1.781, 0.0, 0.0])
for _p, _l, _r in zip(_sp.bezier_points, ['ALIGNED', 'ALIGNED'], ['ALIGNED', 'ALIGNED']): _p.handle_left_type = _l; _p.handle_right_type = _r
_sp.order_u = 0
_sp.order_v = 0
cu_beziercurve.use_path = True
cu_beziercurve.fill_mode = 'FULL'
arm_armature_001 = bpy.data.armatures.new('Armature.001')  # bones are not reproduced

# ---- objects
ob_light = bpy.data.objects.new('Light', light_light)
ob_camera = bpy.data.objects.new('Camera', cam_camera)
ob_beziercurve = bpy.data.objects.new('BezierCurve', cu_beziercurve)
ob_cube = bpy.data.objects.new('Cube', me_cube_001)
ob_empty = bpy.data.objects.new('Empty', None)
ob_cube_001 = bpy.data.objects.new('Cube.001', me_cube_002)
ob_chainweapon_root = bpy.data.objects.new('ChainWeapon_Root', arm_armature_001)
ob_cube_002 = bpy.data.objects.new('Cube.002', me_cube_004)
ob_spherecontroller = bpy.data.objects.new('SphereController', me_sphere_005)

# ---- transforms, parenting, visibility, modifiers, constraints
ob_light.location = (4.076, 1.005, 5.904)
ob_light.rotation_euler = (0.6503, 0.05522, 1.866)
ob_light.lock_rotations_4d = False
ob_light.empty_display_type = 'ARROWS'
ob_light.color = (0.0, 0.0, 0.0, 0.0)
ob_light.lineart.crease_threshold = 0.0
ob_camera.location = (7.359, -6.926, 4.958)
ob_camera.rotation_euler = (1.109, 0.0, 0.8149)
ob_camera.lock_rotations_4d = False
ob_camera.empty_display_type = 'ARROWS'
ob_camera.color = (0.0, 0.0, 0.0, 0.0)
ob_camera.display_type = 'WIRE'
ob_camera.lineart.crease_threshold = 0.0
ob_beziercurve.location = (0.0, 0.0, 0.0)
_m = ob_beziercurve.modifiers.new('Hook', 'HOOK')
_m.center = (-1.0, 0.0, 0.0)
_m.matrix_inverse = ((1.0, 0.0, 0.0, 1.0), (0.0, 0.0, 1.0, 0.0), (0.0, -1.0, 0.0, 0.0), (0.0, 0.0, 0.0, 1.0))
_m.object = ob_chainweapon_root
_m.subtarget = 'Chain_Tip'
_m = ob_beziercurve.modifiers.new('Hook.001', 'HOOK')
_m.center = (1.0, 0.0, 0.0)
_m.matrix_inverse = ((1.0, 0.0, 0.0, -1.0), (0.0, 0.0, 1.0, 0.0), (0.0, -1.0, 0.0, 0.0), (0.0, 0.0, 0.0, 1.0))
_m.object = ob_chainweapon_root
_m.subtarget = 'Bone'
ob_cube.location = (0.0, 0.0, 0.0)
_m = ob_cube.modifiers.new('Array', 'ARRAY')
_m.fit_type = 'FIT_CURVE'
_m.count = 12
_m.curve = ob_beziercurve
_m.relative_offset_displace = (0.6, 0.0, 0.0)
_m.use_object_offset = True
_m.offset_object = ob_empty
_m = ob_cube.modifiers.new('Curve', 'CURVE')
_m.object = ob_beziercurve
ob_empty.location = (0.0, 0.0, 0.0)
ob_empty.rotation_euler = (1.571, -0.0, 0.0)
ob_cube_001.parent = ob_chainweapon_root
ob_cube_001.matrix_parent_inverse = Matrix(((1.0, -0.0, -0.0, 1.0), (-0.0, 0.0, 1.0, -0.5914), (0.0, -1.0, 0.0, -0.0), (0.0, 0.0, -0.0, 1.0)))
ob_cube_001.location = (-1.073, 0.005049, -0.0007827)
_m = ob_cube_001.modifiers.new('Auto Smooth', 'NODES')
_m.node_group = ng_auto_smooth
_gi = [s.identifier for s in ng_auto_smooth.interface.items_tree if s.item_type == 'SOCKET' and s.in_out == 'INPUT']
_m[_gi[1]] = 0.5236  # Angle
ob_chainweapon_root.location = (1.0, 0.0, 0.0)
ob_cube_002.location = (-1.0, 0.0, 0.0)
ob_spherecontroller.location = (0.0, 0.0, 0.0)

# ---- collection membership
col_collection.objects.link(ob_light)
col_collection.objects.link(ob_camera)
col_collection.objects.link(ob_beziercurve)
col_collection.objects.link(ob_cube)
col_collection.objects.link(ob_empty)
col_collection.objects.link(ob_cube_001)
col_collection.objects.link(ob_chainweapon_root)
col_collection.objects.link(ob_cube_002)
col_collection.objects.link(ob_spherecontroller)

# ---- scene / render settings (as saved in the file)
scene.camera = ob_camera
scene.frame_start = 1; scene.frame_end = 20; scene.frame_set(1)
scene.render.engine = 'BLENDER_EEVEE_NEXT'
scene.cycles.sampling_pattern = 'TABULATED_SOBOL'
scene.cycles.use_light_tree = False
scene.view_settings.view_transform = 'Filmic'
bpy.context.view_layer.update()
